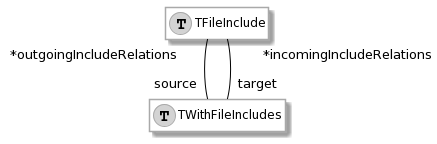

The diagram above was rendered by PlantUML. Its source (embedded in the PNG):
@startuml
hide empty members

skinparam class {
  BackgroundColor white
  ArrowColor black
  BorderColor darkGray
}

class TFileInclude << (T,lightGrey) >> {
}
class TWithFileIncludes << (T,lightGrey) >> {
}


TFileInclude " *outgoingIncludeRelations" -- "source" TWithFileIncludes
TFileInclude " *incomingIncludeRelations" -- "target" TWithFileIncludes
@enduml